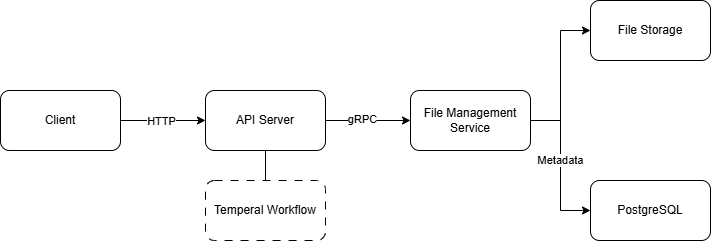

The diagram above was exported from draw.io. Its source (the exported page's mxGraphModel, read from the mxfile embedded in the PNG):
<mxGraphModel dx="1542" dy="1042" grid="1" gridSize="10" guides="1" tooltips="1" connect="1" arrows="1" fold="1" page="1" pageScale="1" pageWidth="850" pageHeight="1100" math="0" shadow="0">
  <root>
    <mxCell id="0" />
    <mxCell id="1" parent="0" />
    <mxCell id="Y6zet2sRXe_DRzr8pcKv-5" edge="1" parent="1" source="Y6zet2sRXe_DRzr8pcKv-1" style="edgeStyle=orthogonalEdgeStyle;rounded=0;orthogonalLoop=1;jettySize=auto;html=1;exitX=1;exitY=0.5;exitDx=0;exitDy=0;entryX=0;entryY=0.5;entryDx=0;entryDy=0;" target="Y6zet2sRXe_DRzr8pcKv-2">
      <mxGeometry relative="1" as="geometry" />
    </mxCell>
    <mxCell id="Y6zet2sRXe_DRzr8pcKv-7" connectable="0" parent="Y6zet2sRXe_DRzr8pcKv-5" style="edgeLabel;html=1;align=center;verticalAlign=middle;resizable=0;points=[];" value="HTTP" vertex="1">
      <mxGeometry relative="1" x="-0.2" y="3" as="geometry">
        <mxPoint x="6" y="3" as="offset" />
      </mxGeometry>
    </mxCell>
    <mxCell id="Y6zet2sRXe_DRzr8pcKv-1" parent="1" style="rounded=1;whiteSpace=wrap;html=1;" value="Client" vertex="1">
      <mxGeometry height="60" width="120" x="80" y="430" as="geometry" />
    </mxCell>
    <mxCell id="Y6zet2sRXe_DRzr8pcKv-19" edge="1" parent="1" source="Y6zet2sRXe_DRzr8pcKv-2" style="edgeStyle=orthogonalEdgeStyle;rounded=0;orthogonalLoop=1;jettySize=auto;html=1;exitX=0.5;exitY=1;exitDx=0;exitDy=0;entryX=0.5;entryY=0;entryDx=0;entryDy=0;endArrow=none;endFill=0;" target="Y6zet2sRXe_DRzr8pcKv-18">
      <mxGeometry relative="1" as="geometry" />
    </mxCell>
    <mxCell id="Y6zet2sRXe_DRzr8pcKv-2" parent="1" style="rounded=1;whiteSpace=wrap;html=1;" value="API Server" vertex="1">
      <mxGeometry height="60" width="120" x="285" y="430" as="geometry" />
    </mxCell>
    <mxCell id="Y6zet2sRXe_DRzr8pcKv-11" edge="1" parent="1" source="Y6zet2sRXe_DRzr8pcKv-2" style="edgeStyle=orthogonalEdgeStyle;rounded=0;orthogonalLoop=1;jettySize=auto;html=1;exitX=1;exitY=0.5;exitDx=0;exitDy=0;entryX=0;entryY=0.5;entryDx=0;entryDy=0;" target="Y6zet2sRXe_DRzr8pcKv-10">
      <mxGeometry relative="1" as="geometry">
        <mxPoint x="405" y="460" as="sourcePoint" />
      </mxGeometry>
    </mxCell>
    <mxCell id="Y6zet2sRXe_DRzr8pcKv-14" connectable="0" parent="Y6zet2sRXe_DRzr8pcKv-11" style="edgeLabel;html=1;align=center;verticalAlign=middle;resizable=0;points=[];" value="gRPC" vertex="1">
      <mxGeometry relative="1" x="-0.16" y="2" as="geometry">
        <mxPoint as="offset" />
      </mxGeometry>
    </mxCell>
    <mxCell id="Y6zet2sRXe_DRzr8pcKv-13" edge="1" parent="1" source="Y6zet2sRXe_DRzr8pcKv-10" style="edgeStyle=orthogonalEdgeStyle;rounded=0;orthogonalLoop=1;jettySize=auto;html=1;exitX=1;exitY=0.5;exitDx=0;exitDy=0;entryX=0;entryY=0.5;entryDx=0;entryDy=0;" target="Y6zet2sRXe_DRzr8pcKv-12">
      <mxGeometry relative="1" as="geometry" />
    </mxCell>
    <mxCell id="Y6zet2sRXe_DRzr8pcKv-15" connectable="0" parent="Y6zet2sRXe_DRzr8pcKv-13" style="edgeLabel;html=1;align=center;verticalAlign=middle;resizable=0;points=[];" value="Metadata" vertex="1">
      <mxGeometry relative="1" x="-0.085" y="-1" as="geometry">
        <mxPoint as="offset" />
      </mxGeometry>
    </mxCell>
    <mxCell id="Y6zet2sRXe_DRzr8pcKv-17" edge="1" parent="1" source="Y6zet2sRXe_DRzr8pcKv-10" style="edgeStyle=orthogonalEdgeStyle;rounded=0;orthogonalLoop=1;jettySize=auto;html=1;exitX=1;exitY=0.5;exitDx=0;exitDy=0;entryX=0;entryY=0.5;entryDx=0;entryDy=0;" target="Y6zet2sRXe_DRzr8pcKv-16">
      <mxGeometry relative="1" as="geometry" />
    </mxCell>
    <mxCell id="Y6zet2sRXe_DRzr8pcKv-10" parent="1" style="rounded=1;whiteSpace=wrap;html=1;" value="File Management Service" vertex="1">
      <mxGeometry height="60" width="120" x="490" y="430" as="geometry" />
    </mxCell>
    <mxCell id="Y6zet2sRXe_DRzr8pcKv-12" parent="1" style="rounded=1;whiteSpace=wrap;html=1;" value="PostgreSQL" vertex="1">
      <mxGeometry height="60" width="120" x="670" y="520" as="geometry" />
    </mxCell>
    <mxCell id="Y6zet2sRXe_DRzr8pcKv-16" parent="1" style="rounded=1;whiteSpace=wrap;html=1;" value="File Storage" vertex="1">
      <mxGeometry height="60" width="120" x="670" y="340" as="geometry" />
    </mxCell>
    <mxCell id="Y6zet2sRXe_DRzr8pcKv-18" parent="1" style="rounded=1;whiteSpace=wrap;html=1;dashed=1;dashPattern=8 8;" value="Temperal Workflow" vertex="1">
      <mxGeometry height="60" width="120" x="285" y="520" as="geometry" />
    </mxCell>
  </root>
</mxGraphModel>